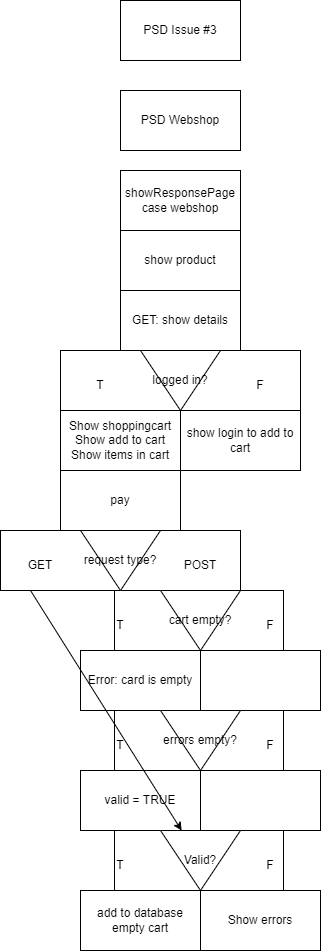

The diagram above was exported from draw.io. Its source (the exported page's mxGraphModel, read from the mxfile embedded in the PNG):
<mxGraphModel dx="784" dy="479" grid="1" gridSize="10" guides="1" tooltips="1" connect="1" arrows="1" fold="1" page="1" pageScale="1" pageWidth="827" pageHeight="1169" math="0" shadow="0">
  <root>
    <mxCell id="0" />
    <mxCell id="1" parent="0" />
    <mxCell id="30" value="" style="rounded=0;whiteSpace=wrap;html=1;" vertex="1" parent="1">
      <mxGeometry x="377" y="600" width="86" height="60" as="geometry" />
    </mxCell>
    <mxCell id="28" value="" style="rounded=0;whiteSpace=wrap;html=1;" vertex="1" parent="1">
      <mxGeometry x="294" y="600" width="86" height="60" as="geometry" />
    </mxCell>
    <mxCell id="26" value="" style="rounded=0;whiteSpace=wrap;html=1;" vertex="1" parent="1">
      <mxGeometry x="240" y="360" width="120" height="60" as="geometry" />
    </mxCell>
    <mxCell id="27" value="" style="rounded=0;whiteSpace=wrap;html=1;" vertex="1" parent="1">
      <mxGeometry x="360" y="360" width="120" height="60" as="geometry" />
    </mxCell>
    <mxCell id="25" value="" style="rounded=0;whiteSpace=wrap;html=1;" vertex="1" parent="1">
      <mxGeometry x="180" y="540" width="120" height="60" as="geometry" />
    </mxCell>
    <mxCell id="24" value="" style="rounded=0;whiteSpace=wrap;html=1;" vertex="1" parent="1">
      <mxGeometry x="300" y="540" width="120" height="60" as="geometry" />
    </mxCell>
    <mxCell id="2" value="PSD Issue #3" style="rounded=0;whiteSpace=wrap;html=1;" vertex="1" parent="1">
      <mxGeometry x="300" y="10" width="120" height="60" as="geometry" />
    </mxCell>
    <mxCell id="3" value="PSD Webshop" style="rounded=0;whiteSpace=wrap;html=1;" vertex="1" parent="1">
      <mxGeometry x="300" y="100" width="120" height="60" as="geometry" />
    </mxCell>
    <mxCell id="4" value="showResponsePage case webshop" style="rounded=0;whiteSpace=wrap;html=1;" vertex="1" parent="1">
      <mxGeometry x="300" y="180" width="120" height="60" as="geometry" />
    </mxCell>
    <mxCell id="5" value="request type?" style="triangle;whiteSpace=wrap;html=1;direction=south;" vertex="1" parent="1">
      <mxGeometry x="260" y="540" width="80" height="60" as="geometry" />
    </mxCell>
    <mxCell id="7" value="Show shoppingcart&lt;br&gt;Show add to cart&lt;br&gt;Show items in cart" style="rounded=0;whiteSpace=wrap;html=1;" vertex="1" parent="1">
      <mxGeometry x="240" y="420" width="120" height="60" as="geometry" />
    </mxCell>
    <mxCell id="8" value="POST" style="text;html=1;strokeColor=none;fillColor=none;align=center;verticalAlign=middle;whiteSpace=wrap;rounded=0;" vertex="1" parent="1">
      <mxGeometry x="350" y="560" width="60" height="30" as="geometry" />
    </mxCell>
    <mxCell id="9" value="GET" style="text;html=1;strokeColor=none;fillColor=none;align=center;verticalAlign=middle;whiteSpace=wrap;rounded=0;" vertex="1" parent="1">
      <mxGeometry x="190" y="560" width="60" height="30" as="geometry" />
    </mxCell>
    <mxCell id="10" value="&lt;span&gt;logged in?&lt;br&gt;&lt;/span&gt;" style="triangle;whiteSpace=wrap;html=1;direction=south;" vertex="1" parent="1">
      <mxGeometry x="320" y="360" width="80" height="60" as="geometry" />
    </mxCell>
    <mxCell id="11" value="show login to add to cart" style="rounded=0;whiteSpace=wrap;html=1;" vertex="1" parent="1">
      <mxGeometry x="360" y="420" width="120" height="60" as="geometry" />
    </mxCell>
    <mxCell id="12" value="F" style="text;html=1;strokeColor=none;fillColor=none;align=center;verticalAlign=middle;whiteSpace=wrap;rounded=0;" vertex="1" parent="1">
      <mxGeometry x="410" y="380" width="60" height="30" as="geometry" />
    </mxCell>
    <mxCell id="13" value="T" style="text;html=1;strokeColor=none;fillColor=none;align=center;verticalAlign=middle;whiteSpace=wrap;rounded=0;" vertex="1" parent="1">
      <mxGeometry x="250" y="380" width="60" height="30" as="geometry" />
    </mxCell>
    <mxCell id="14" value="Error: card is empty" style="rounded=0;whiteSpace=wrap;html=1;" vertex="1" parent="1">
      <mxGeometry x="260" y="660" width="120" height="60" as="geometry" />
    </mxCell>
    <mxCell id="16" value="show product" style="rounded=0;whiteSpace=wrap;html=1;" vertex="1" parent="1">
      <mxGeometry x="300" y="240" width="120" height="60" as="geometry" />
    </mxCell>
    <mxCell id="17" value="GET: show details" style="rounded=0;whiteSpace=wrap;html=1;" vertex="1" parent="1">
      <mxGeometry x="300" y="300" width="120" height="60" as="geometry" />
    </mxCell>
    <mxCell id="18" value="pay" style="rounded=0;whiteSpace=wrap;html=1;" vertex="1" parent="1">
      <mxGeometry x="240" y="480" width="120" height="60" as="geometry" />
    </mxCell>
    <mxCell id="19" value="cart empty?" style="triangle;whiteSpace=wrap;html=1;direction=south;" vertex="1" parent="1">
      <mxGeometry x="340" y="600" width="80" height="60" as="geometry" />
    </mxCell>
    <mxCell id="21" value="T" style="text;html=1;strokeColor=none;fillColor=none;align=center;verticalAlign=middle;whiteSpace=wrap;rounded=0;" vertex="1" parent="1">
      <mxGeometry x="270" y="620" width="60" height="30" as="geometry" />
    </mxCell>
    <mxCell id="22" value="F" style="text;html=1;strokeColor=none;fillColor=none;align=center;verticalAlign=middle;whiteSpace=wrap;rounded=0;" vertex="1" parent="1">
      <mxGeometry x="420" y="620" width="60" height="30" as="geometry" />
    </mxCell>
    <mxCell id="23" value="" style="rounded=0;whiteSpace=wrap;html=1;" vertex="1" parent="1">
      <mxGeometry x="380" y="660" width="120" height="60" as="geometry" />
    </mxCell>
    <mxCell id="31" value="" style="rounded=0;whiteSpace=wrap;html=1;" vertex="1" parent="1">
      <mxGeometry x="377" y="720" width="86" height="60" as="geometry" />
    </mxCell>
    <mxCell id="32" value="" style="rounded=0;whiteSpace=wrap;html=1;" vertex="1" parent="1">
      <mxGeometry x="294" y="720" width="86" height="60" as="geometry" />
    </mxCell>
    <mxCell id="33" value="valid = TRUE" style="rounded=0;whiteSpace=wrap;html=1;" vertex="1" parent="1">
      <mxGeometry x="260" y="780" width="120" height="60" as="geometry" />
    </mxCell>
    <mxCell id="34" value="errors empty?" style="triangle;whiteSpace=wrap;html=1;direction=south;" vertex="1" parent="1">
      <mxGeometry x="340" y="720" width="80" height="60" as="geometry" />
    </mxCell>
    <mxCell id="35" value="T" style="text;html=1;strokeColor=none;fillColor=none;align=center;verticalAlign=middle;whiteSpace=wrap;rounded=0;" vertex="1" parent="1">
      <mxGeometry x="270" y="740" width="60" height="30" as="geometry" />
    </mxCell>
    <mxCell id="36" value="F" style="text;html=1;strokeColor=none;fillColor=none;align=center;verticalAlign=middle;whiteSpace=wrap;rounded=0;" vertex="1" parent="1">
      <mxGeometry x="420" y="740" width="60" height="30" as="geometry" />
    </mxCell>
    <mxCell id="37" value="" style="rounded=0;whiteSpace=wrap;html=1;" vertex="1" parent="1">
      <mxGeometry x="380" y="780" width="120" height="60" as="geometry" />
    </mxCell>
    <mxCell id="38" value="" style="rounded=0;whiteSpace=wrap;html=1;" vertex="1" parent="1">
      <mxGeometry x="377" y="840" width="86" height="60" as="geometry" />
    </mxCell>
    <mxCell id="39" value="" style="rounded=0;whiteSpace=wrap;html=1;" vertex="1" parent="1">
      <mxGeometry x="294" y="840" width="86" height="60" as="geometry" />
    </mxCell>
    <mxCell id="40" value="add to database&lt;br&gt;empty cart" style="rounded=0;whiteSpace=wrap;html=1;" vertex="1" parent="1">
      <mxGeometry x="260" y="900" width="120" height="60" as="geometry" />
    </mxCell>
    <mxCell id="41" value="Valid?" style="triangle;whiteSpace=wrap;html=1;direction=south;" vertex="1" parent="1">
      <mxGeometry x="340" y="840" width="80" height="60" as="geometry" />
    </mxCell>
    <mxCell id="42" value="T" style="text;html=1;strokeColor=none;fillColor=none;align=center;verticalAlign=middle;whiteSpace=wrap;rounded=0;" vertex="1" parent="1">
      <mxGeometry x="270" y="860" width="60" height="30" as="geometry" />
    </mxCell>
    <mxCell id="43" value="F" style="text;html=1;strokeColor=none;fillColor=none;align=center;verticalAlign=middle;whiteSpace=wrap;rounded=0;" vertex="1" parent="1">
      <mxGeometry x="420" y="860" width="60" height="30" as="geometry" />
    </mxCell>
    <mxCell id="44" value="Show errors" style="rounded=0;whiteSpace=wrap;html=1;" vertex="1" parent="1">
      <mxGeometry x="380" y="900" width="120" height="60" as="geometry" />
    </mxCell>
    <mxCell id="45" style="edgeStyle=none;html=1;exitX=0.25;exitY=1;exitDx=0;exitDy=0;" edge="1" parent="1" source="25" target="41">
      <mxGeometry relative="1" as="geometry" />
    </mxCell>
  </root>
</mxGraphModel>